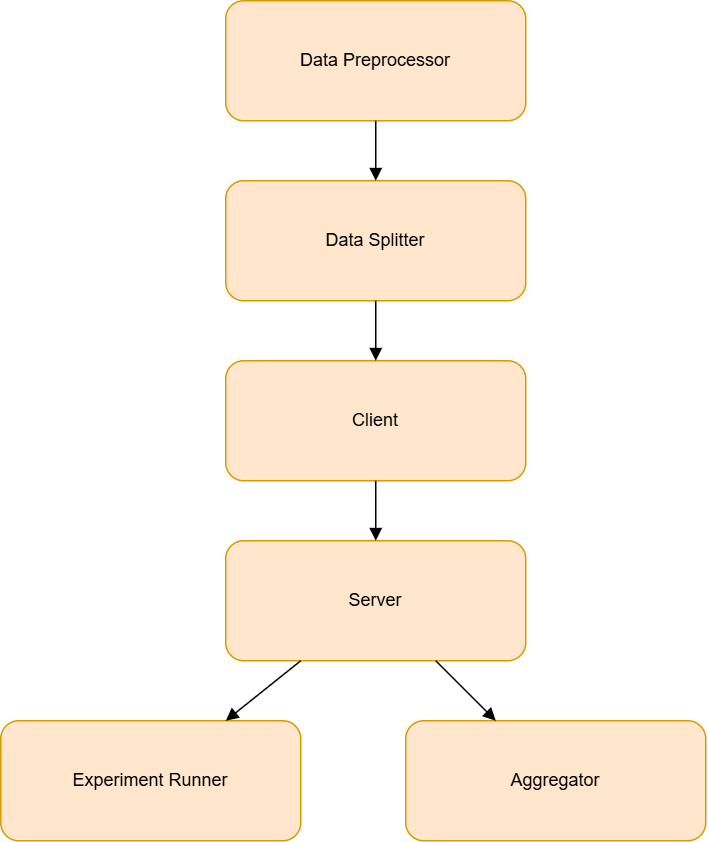

The diagram above was exported from draw.io. Its source (the exported page's mxGraphModel, read from the mxfile embedded in the PNG):
<mxGraphModel dx="2155" dy="1053" grid="1" gridSize="10" guides="1" tooltips="1" connect="1" arrows="1" fold="1" page="1" pageScale="1" pageWidth="850" pageHeight="1100" math="0" shadow="0">
  <root>
    <mxCell id="0" />
    <mxCell id="1" parent="0" />
    <mxCell id="QzpiUYbR3DMmucrlW2Xc-5" parent="1" style="rounded=1;whiteSpace=wrap;html=1;fillColor=#ffe6cc;strokeColor=#d79b00;" value="Data Preprocessor" vertex="1">
      <mxGeometry height="80" width="200" x="330" y="210" as="geometry" />
    </mxCell>
    <mxCell id="QzpiUYbR3DMmucrlW2Xc-6" parent="1" style="rounded=1;whiteSpace=wrap;html=1;fillColor=#ffe6cc;strokeColor=#d79b00;" value="Data Splitter" vertex="1">
      <mxGeometry height="80" width="200" x="330" y="330" as="geometry" />
    </mxCell>
    <mxCell id="QzpiUYbR3DMmucrlW2Xc-7" parent="1" style="rounded=1;whiteSpace=wrap;html=1;fillColor=#ffe6cc;strokeColor=#d79b00;" value="Client" vertex="1">
      <mxGeometry height="80" width="200" x="330" y="450" as="geometry" />
    </mxCell>
    <mxCell id="QzpiUYbR3DMmucrlW2Xc-8" parent="1" style="rounded=1;whiteSpace=wrap;html=1;fillColor=#ffe6cc;strokeColor=#d79b00;" value="Server" vertex="1">
      <mxGeometry height="80" width="200" x="330" y="570" as="geometry" />
    </mxCell>
    <mxCell id="QzpiUYbR3DMmucrlW2Xc-9" parent="1" style="rounded=1;whiteSpace=wrap;html=1;fillColor=#ffe6cc;strokeColor=#d79b00;" value="Aggregator" vertex="1">
      <mxGeometry height="80" width="200" x="450" y="690" as="geometry" />
    </mxCell>
    <mxCell id="QzpiUYbR3DMmucrlW2Xc-10" parent="1" style="rounded=1;whiteSpace=wrap;html=1;fillColor=#ffe6cc;strokeColor=#d79b00;" value="Experiment Runner" vertex="1">
      <mxGeometry height="80" width="200" x="180" y="690" as="geometry" />
    </mxCell>
    <mxCell id="QzpiUYbR3DMmucrlW2Xc-11" edge="1" parent="1" source="QzpiUYbR3DMmucrlW2Xc-5" style="endArrow=block;" target="QzpiUYbR3DMmucrlW2Xc-6">
      <mxGeometry relative="1" as="geometry" />
    </mxCell>
    <mxCell id="QzpiUYbR3DMmucrlW2Xc-12" edge="1" parent="1" source="QzpiUYbR3DMmucrlW2Xc-6" style="endArrow=block;" target="QzpiUYbR3DMmucrlW2Xc-7">
      <mxGeometry relative="1" as="geometry" />
    </mxCell>
    <mxCell id="QzpiUYbR3DMmucrlW2Xc-13" edge="1" parent="1" source="QzpiUYbR3DMmucrlW2Xc-7" style="endArrow=block;" target="QzpiUYbR3DMmucrlW2Xc-8">
      <mxGeometry relative="1" as="geometry" />
    </mxCell>
    <mxCell id="QzpiUYbR3DMmucrlW2Xc-14" edge="1" parent="1" source="QzpiUYbR3DMmucrlW2Xc-8" style="endArrow=block;" target="QzpiUYbR3DMmucrlW2Xc-9">
      <mxGeometry relative="1" as="geometry" />
    </mxCell>
    <mxCell id="QzpiUYbR3DMmucrlW2Xc-15" edge="1" parent="1" source="QzpiUYbR3DMmucrlW2Xc-8" style="endArrow=block;" target="QzpiUYbR3DMmucrlW2Xc-10">
      <mxGeometry relative="1" as="geometry" />
    </mxCell>
  </root>
</mxGraphModel>